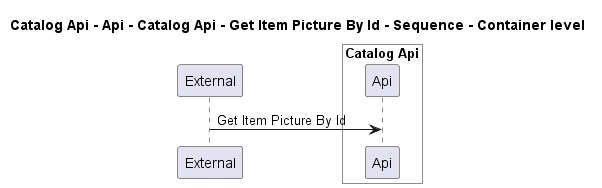

The diagram above was rendered by PlantUML. Its source (embedded in the PNG):
@startuml
!pragma layout smetana

title Catalog Api - Api - Catalog Api - Get Item Picture By Id - Sequence - Container level

participant "External" as C4InterFlow.SoftwareSystems.ExternalSystem

box "Catalog Api" #White
    participant "Api" as dotnet.eShop.Architecture.SoftwareSystems.CatalogApi.Containers.Api
end box


C4InterFlow.SoftwareSystems.ExternalSystem -> dotnet.eShop.Architecture.SoftwareSystems.CatalogApi.Containers.Api : Get Item Picture By Id


@enduml